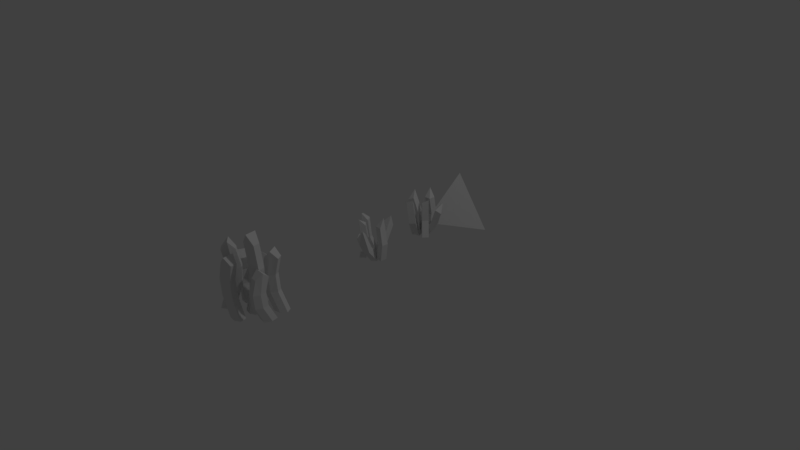 # Source: Env.blend  (saved by Blender 2.77.0; exported with 4.5.12 LTS)
import bpy
from mathutils import Matrix  # noqa: F401  (used for matrix-valued properties, if any)

bpy.ops.wm.read_factory_settings(use_empty=True)
scene = bpy.context.scene
scene.name = 'Scene'

# ---- collections
col_collection_1 = bpy.data.collections.new('Collection 1'); scene.collection.children.link(col_collection_1)

# ---- world
world_world = bpy.data.worlds.new('World'); scene.world = world_world
world_world.color = (0.05088, 0.05088, 0.05088)
world_world.use_sun_shadow = False
world_world.sun_shadow_jitter_overblur = 0.0
world_world.cycles.sampling_method = 'MANUAL'

# ---- cameras
cam_camera = bpy.data.cameras.new('Camera')
cam_camera.clip_end = 100.0
cam_camera.lens = 35.0
cam_camera.sensor_width = 32.0
cam_camera.sensor_height = 18.0
cam_camera.ortho_scale = 7.314
cam_camera.dof.focus_distance = 0.0
cam_camera.dof.aperture_fstop = 128.0

# ---- lights
light_lamp = bpy.data.lights.new('Lamp', 'POINT')
light_lamp.transmission_factor = 0.0
light_lamp.cutoff_distance = 30.0
light_lamp.energy = 100.0
light_lamp.shadow_buffer_clip_start = 1.001
light_lamp.shadow_soft_size = 0.1
light_lamp.shadow_maximum_resolution = 0.006
light_lamp.use_absolute_resolution = True

# ---- meshes
me_cube_009 = bpy.data.meshes.new('Cube.009')
me_cube_009.from_pydata([(-3.027, 1.405, -1.195), (-6.252, 1.405, 0.7051), (-1.151, 1.721, -1.076), (-5.39, 1.594, 1.358), (-2.726, -0.5699, -1.176), (-6.039, -0.577, 0.7804), (-0.8499, -0.2536, -1.057), (-4.162, -0.2027, 0.976), (-3.873, 1.534, -0.1964), (-1.998, 1.851, -0.0766), (-1.697, -0.1243, -0.05756), (-3.572, -0.4407, -0.1774), (2.576, -3.203, -0.9262), (2.576, -3.203, 1.074), (1.06, -1.898, -0.9262), (1.06, -1.898, 1.076), (3.881, -1.687, -0.9262), (3.748, -1.676, 1.422), (2.365, -0.382, -0.9262), (2.365, -0.382, 1.076), (1.956, -2.669, 0.07385), (0.4405, -1.365, 0.07493), (1.745, 0.1512, 0.07493), (3.261, -1.153, 0.07385), (-1.174, 1.142, -0.8976), (4.062, 1.707, 0.8244), (0.3429, 2.037, -1.081), (5.561, 2.354, 1.111), (-0.3511, -0.6432, -0.9691), (4.885, -0.07816, 0.7529), (1.166, 0.2523, -1.152), (6.407, 0.8179, 0.5718), (2.064, 1.79, -0.1114), (3.584, 2.686, -0.2935), (4.406, 0.9011, -0.365), (2.887, 0.005348, -0.1829), (-1.597, -0.1934, -0.908), (-0.7227, -3.329, 0.9906), (-0.4168, -1.698, -1.021), (0.2936, -4.864, 1.367), (-3.203, -1.363, -0.9525), (-2.328, -4.499, 1.014), (-2.022, -2.868, -1.066), (-1.147, -6.007, 1.226), (-0.6775, -2.376, -0.004928), (0.5035, -3.883, -0.1169), (-1.102, -5.053, -0.1614), (-2.283, -3.546, -0.04943), (-1.492, 1.976, -0.9262), (-1.492, 1.976, 1.074), (-1.492, 3.976, -0.9262), (-1.02, 3.722, 1.611), (0.5079, 1.976, -0.9262), (0.5079, 1.976, 1.074), (0.5079, 3.976, -0.9262), (0.5079, 3.976, 1.076), (-1.492, 2.794, 0.07385), (-1.492, 4.794, 0.07493), (0.5079, 4.794, 0.07493), (0.5079, 2.794, 0.07385)], [], [(8, 9, 2, 0), (9, 10, 6, 2), (10, 11, 4, 6), (11, 8, 0, 4), (0, 2, 6, 4), (5, 7, 3, 1), (5, 1, 8, 11), (7, 5, 11, 10), (3, 7, 10, 9), (1, 3, 9, 8), (20, 21, 14, 12), (21, 22, 18, 14), (22, 23, 16, 18), (23, 20, 12, 16), (12, 14, 18, 16), (17, 19, 15, 13), (17, 13, 20, 23), (19, 17, 23, 22), (15, 19, 22, 21), (13, 15, 21, 20), (32, 33, 26, 24), (33, 34, 30, 26), (34, 35, 28, 30), (35, 32, 24, 28), (24, 26, 30, 28), (29, 31, 27, 25), (29, 25, 32, 35), (31, 29, 35, 34), (27, 31, 34, 33), (25, 27, 33, 32), (44, 45, 38, 36), (45, 46, 42, 38), (46, 47, 40, 42), (47, 44, 36, 40), (36, 38, 42, 40), (41, 43, 39, 37), (41, 37, 44, 47), (43, 41, 47, 46), (39, 43, 46, 45), (37, 39, 45, 44), (56, 57, 50, 48), (57, 58, 54, 50), (58, 59, 52, 54), (59, 56, 48, 52), (48, 50, 54, 52), (53, 55, 51, 49), (53, 49, 56, 59), (55, 53, 59, 58), (51, 55, 58, 57), (49, 51, 57, 56)])
_ca = me_cube_009.color_attributes.new('Col', 'BYTE_COLOR', 'CORNER')
_ca.data.foreach_set('color', [0.1878, 0.5089, 0.162, 1.0, 0.1878, 0.5089, 0.162, 1.0, 0.1878, 0.5089, 0.162, 1.0, 0.1878, 0.5089, 0.162, 1.0, 0.1878, 0.5089, 0.162, 1.0, 0.1878, 0.5089, 0.162, 1.0, 0.1878, 0.5089, 0.162, 1.0, 0.1878, 0.5089, 0.162, 1.0, 0.1878, 0.5089, 0.162, 1.0, 0.1878, 0.5089, 0.162, 1.0, 0.1878, 0.5089, 0.162, 1.0, 0.1878, 0.5089, 0.162, 1.0, 0.1878, 0.5089, 0.162, 1.0, 0.1878, 0.5089, 0.162, 1.0, 0.1878, 0.5089, 0.162, 1.0, 0.1878, 0.5089, 0.162, 1.0, 0.1878, 0.5089, 0.162, 1.0, 0.1878, 0.5089, 0.162, 1.0, 0.1878, 0.5089, 0.162, 1.0, 0.1878, 0.5089, 0.162, 1.0, 0.1878, 0.5089, 0.162, 1.0, 0.1878, 0.5089, 0.162, 1.0, 0.1878, 0.5089, 0.162, 1.0, 0.1878, 0.5089, 0.162, 1.0, 0.1878, 0.5089, 0.162, 1.0, 0.1878, 0.5089, 0.162, 1.0, 0.1878, 0.5089, 0.162, 1.0, 0.1878, 0.5089, 0.162, 1.0, 0.1878, 0.5089, 0.162, 1.0, 0.1878, 0.5089, 0.162, 1.0, 0.1878, 0.5089, 0.162, 1.0, 0.1878, 0.5089, 0.162, 1.0, 0.1878, 0.5089, 0.162, 1.0, 0.1878, 0.5089, 0.162, 1.0, 0.1878, 0.5089, 0.162, 1.0, 0.1878, 0.5089, 0.162, 1.0, 0.1878, 0.5089, 0.162, 1.0, 0.1878, 0.5089, 0.162, 1.0, 0.1878, 0.5089, 0.162, 1.0, 0.1878, 0.5089, 0.162, 1.0, 0.1878, 0.5089, 0.162, 1.0, 0.1878, 0.5089, 0.162, 1.0, 0.1878, 0.5089, 0.162, 1.0, 0.1878, 0.5089, 0.162, 1.0, 0.1878, 0.5089, 0.162, 1.0, 0.1878, 0.5089, 0.162, 1.0, 0.1878, 0.5089, 0.162, 1.0, 0.1878, 0.5089, 0.162, 1.0, 0.1878, 0.5089, 0.162, 1.0, 0.1878, 0.5089, 0.162, 1.0, 0.1878, 0.5089, 0.162, 1.0, 0.1878, 0.5089, 0.162, 1.0, 0.1878, 0.5089, 0.162, 1.0, 0.1878, 0.5089, 0.162, 1.0, 0.1878, 0.5089, 0.162, 1.0, 0.1878, 0.5089, 0.162, 1.0, 0.1878, 0.5089, 0.162, 1.0, 0.1878, 0.5089, 0.162, 1.0, 0.1878, 0.5089, 0.162, 1.0, 0.1878, 0.5089, 0.162, 1.0, 0.1878, 0.5089, 0.162, 1.0, 0.1878, 0.5089, 0.162, 1.0, 0.1878, 0.5089, 0.162, 1.0, 0.1878, 0.5089, 0.162, 1.0, 0.1878, 0.5089, 0.162, 1.0, 0.1878, 0.5089, 0.162, 1.0, 0.1878, 0.5089, 0.162, 1.0, 0.1878, 0.5089, 0.162, 1.0, 0.1878, 0.5089, 0.162, 1.0, 0.1878, 0.5089, 0.162, 1.0, 0.1878, 0.5089, 0.162, 1.0, 0.1878, 0.5089, 0.162, 1.0, 0.1878, 0.5089, 0.162, 1.0, 0.1878, 0.5089, 0.162, 1.0, 0.1878, 0.5089, 0.162, 1.0, 0.1878, 0.5089, 0.162, 1.0, 0.1878, 0.5089, 0.162, 1.0, 0.1878, 0.5089, 0.162, 1.0, 0.1878, 0.5089, 0.162, 1.0, 0.1878, 0.5089, 0.162, 1.0, 0.1878, 0.5089, 0.162, 1.0, 0.1878, 0.5089, 0.162, 1.0, 0.1878, 0.5089, 0.162, 1.0, 0.1878, 0.5089, 0.162, 1.0, 0.1878, 0.5089, 0.162, 1.0, 0.1878, 0.5089, 0.162, 1.0, 0.1878, 0.5089, 0.162, 1.0, 0.1878, 0.5089, 0.162, 1.0, 0.1878, 0.5089, 0.162, 1.0, 0.1878, 0.5089, 0.162, 1.0, 0.1878, 0.5089, 0.162, 1.0, 0.1878, 0.5089, 0.162, 1.0, 0.1878, 0.5089, 0.162, 1.0, 0.1878, 0.5089, 0.162, 1.0, 0.1878, 0.5089, 0.162, 1.0, 0.1878, 0.5089, 0.162, 1.0, 0.1878, 0.5089, 0.162, 1.0, 0.1878, 0.5089, 0.162, 1.0, 0.1878, 0.5089, 0.162, 1.0, 0.1878, 0.5089, 0.162, 1.0, 0.1878, 0.5089, 0.162, 1.0, 0.1878, 0.5089, 0.162, 1.0, 0.1878, 0.5089, 0.162, 1.0, 0.1878, 0.5089, 0.162, 1.0, 0.1878, 0.5089, 0.162, 1.0, 0.1878, 0.5089, 0.162, 1.0, 0.1878, 0.5089, 0.162, 1.0, 0.1878, 0.5089, 0.162, 1.0, 0.1878, 0.5089, 0.162, 1.0, 0.1878, 0.5089, 0.162, 1.0, 0.1878, 0.5089, 0.162, 1.0, 0.1878, 0.5089, 0.162, 1.0, 0.1878, 0.5089, 0.162, 1.0, 0.1878, 0.5089, 0.162, 1.0, 0.1878, 0.5089, 0.162, 1.0, 0.1878, 0.5089, 0.162, 1.0, 0.1878, 0.5089, 0.162, 1.0, 0.1878, 0.5089, 0.162, 1.0, 0.1878, 0.5089, 0.162, 1.0, 0.1878, 0.5089, 0.162, 1.0, 0.1878, 0.5089, 0.162, 1.0, 0.1878, 0.5089, 0.162, 1.0, 0.1878, 0.5089, 0.162, 1.0, 0.1878, 0.5089, 0.162, 1.0, 0.1878, 0.5089, 0.162, 1.0, 0.1878, 0.5089, 0.162, 1.0, 0.1878, 0.5089, 0.162, 1.0, 0.1878, 0.5089, 0.162, 1.0, 0.1878, 0.5089, 0.162, 1.0, 0.1878, 0.5089, 0.162, 1.0, 0.1878, 0.5089, 0.162, 1.0, 0.1878, 0.5089, 0.162, 1.0, 0.1878, 0.5089, 0.162, 1.0, 0.1878, 0.5089, 0.162, 1.0, 0.1878, 0.5089, 0.162, 1.0, 0.1878, 0.5089, 0.162, 1.0, 0.1878, 0.5089, 0.162, 1.0, 0.1878, 0.5089, 0.162, 1.0, 0.1878, 0.5089, 0.162, 1.0, 0.1878, 0.5089, 0.162, 1.0, 0.1878, 0.5089, 0.162, 1.0, 0.1878, 0.5089, 0.162, 1.0, 0.1878, 0.5089, 0.162, 1.0, 0.1878, 0.5089, 0.162, 1.0, 0.1878, 0.5089, 0.162, 1.0, 0.1878, 0.5089, 0.162, 1.0, 0.1878, 0.5089, 0.162, 1.0, 0.1878, 0.5089, 0.162, 1.0, 0.1878, 0.5089, 0.162, 1.0, 0.1878, 0.5089, 0.162, 1.0, 0.1878, 0.5089, 0.162, 1.0, 0.1878, 0.5089, 0.162, 1.0, 0.1878, 0.5089, 0.162, 1.0, 0.1878, 0.5089, 0.162, 1.0, 0.1878, 0.5089, 0.162, 1.0, 0.1878, 0.5089, 0.162, 1.0, 0.1878, 0.5089, 0.162, 1.0, 0.1878, 0.5089, 0.162, 1.0, 0.1878, 0.5089, 0.162, 1.0, 0.1878, 0.5089, 0.162, 1.0, 0.1878, 0.5089, 0.162, 1.0, 0.1878, 0.5089, 0.162, 1.0, 0.1878, 0.5089, 0.162, 1.0, 0.1878, 0.5089, 0.162, 1.0, 0.1878, 0.5089, 0.162, 1.0, 0.1878, 0.5089, 0.162, 1.0, 0.1878, 0.5089, 0.162, 1.0, 0.1878, 0.5089, 0.162, 1.0, 0.1878, 0.5089, 0.162, 1.0, 0.1878, 0.5089, 0.162, 1.0, 0.1878, 0.5089, 0.162, 1.0, 0.1878, 0.5089, 0.162, 1.0, 0.1878, 0.5089, 0.162, 1.0, 0.1878, 0.5089, 0.162, 1.0, 0.1878, 0.5089, 0.162, 1.0, 0.1878, 0.5089, 0.162, 1.0, 0.1878, 0.5089, 0.162, 1.0, 0.1878, 0.5089, 0.162, 1.0, 0.1878, 0.5089, 0.162, 1.0, 0.1878, 0.5089, 0.162, 1.0, 0.1878, 0.5089, 0.162, 1.0, 0.1878, 0.5089, 0.162, 1.0, 0.1878, 0.5089, 0.162, 1.0, 0.1878, 0.5089, 0.162, 1.0, 0.1878, 0.5089, 0.162, 1.0, 0.1878, 0.5089, 0.162, 1.0, 0.1878, 0.5089, 0.162, 1.0, 0.1878, 0.5089, 0.162, 1.0, 0.1878, 0.5089, 0.162, 1.0, 0.1878, 0.5089, 0.162, 1.0, 0.1878, 0.5089, 0.162, 1.0, 0.1878, 0.5089, 0.162, 1.0, 0.1878, 0.5089, 0.162, 1.0, 0.1878, 0.5089, 0.162, 1.0, 0.1878, 0.5089, 0.162, 1.0, 0.1878, 0.5089, 0.162, 1.0, 0.1878, 0.5089, 0.162, 1.0, 0.1878, 0.5089, 0.162, 1.0, 0.1878, 0.5089, 0.162, 1.0, 0.1878, 0.5089, 0.162, 1.0])
me_cube_009.use_remesh_preserve_volume = False
me_cube_009.use_remesh_preserve_attributes = False
me_cube_009.use_mirror_vertex_groups = False
me_cube_009.update()
me_cube_002 = bpy.data.meshes.new('Cube.002')
me_cube_002.from_pydata([(-2.535, -1.571, -1.269), (-5.76, -1.572, 0.6312), (-0.6584, -1.255, -1.15), (-4.898, -1.382, 1.285), (-2.234, -3.546, -1.25), (-5.547, -3.553, 0.7066), (-0.3578, -3.23, -1.131), (-3.669, -3.179, 0.9022), (-3.381, -1.442, -0.2703), (-1.506, -1.126, -0.1504), (-1.205, -3.101, -0.1314), (-3.08, -3.417, -0.2512), (3.068, -6.179, -1.0), (3.068, -6.179, 1.0), (1.552, -4.874, -1.0), (1.552, -4.874, 1.002), (4.373, -4.663, -1.0), (4.24, -4.652, 1.348), (2.857, -3.358, -1.0), (2.857, -3.358, 1.002), (2.449, -5.646, 0.0), (0.9326, -4.341, 0.001084), (2.237, -2.825, 0.001084), (3.753, -4.13, 0.0), (-0.6816, -1.834, -0.9715), (4.554, -1.269, 0.7505), (0.8351, -0.939, -1.154), (6.053, -0.6224, 1.037), (0.1411, -3.619, -1.043), (5.377, -3.054, 0.6791), (1.658, -2.724, -1.226), (6.9, -2.158, 0.4979), (2.556, -1.186, -0.1853), (4.076, -0.2902, -0.3673), (4.899, -2.075, -0.4388), (3.379, -2.971, -0.2567), (-1.105, -3.17, -0.9819), (-0.2305, -6.306, 0.9167), (0.07535, -4.674, -1.095), (0.7857, -7.84, 1.293), (-2.711, -4.34, -1.026), (-1.836, -7.476, 0.9403), (-1.53, -5.844, -1.139), (-0.6546, -8.984, 1.152), (-0.1853, -5.353, -0.07877), (0.9957, -6.859, -0.1907), (-0.6099, -8.029, -0.2352), (-1.791, -6.523, -0.1233), (-1.0, -1.0, -1.0), (-1.0, -1.0, 1.0), (-1.0, 1.0, -1.0), (-0.5283, 0.7458, 1.537), (1.0, -1.0, -1.0), (1.0, -1.0, 1.0), (1.0, 1.0, -1.0), (1.0, 1.0, 1.002), (-1.0, -0.1825, 0.0), (-1.0, 1.817, 0.001084), (1.0, 1.817, 0.001084), (1.0, -0.1825, 0.0)], [], [(8, 9, 2, 0), (9, 10, 6, 2), (10, 11, 4, 6), (11, 8, 0, 4), (0, 2, 6, 4), (5, 7, 3, 1), (5, 1, 8, 11), (7, 5, 11, 10), (3, 7, 10, 9), (1, 3, 9, 8), (20, 21, 14, 12), (21, 22, 18, 14), (22, 23, 16, 18), (23, 20, 12, 16), (12, 14, 18, 16), (17, 19, 15, 13), (17, 13, 20, 23), (19, 17, 23, 22), (15, 19, 22, 21), (13, 15, 21, 20), (32, 33, 26, 24), (33, 34, 30, 26), (34, 35, 28, 30), (35, 32, 24, 28), (24, 26, 30, 28), (29, 31, 27, 25), (29, 25, 32, 35), (31, 29, 35, 34), (27, 31, 34, 33), (25, 27, 33, 32), (44, 45, 38, 36), (45, 46, 42, 38), (46, 47, 40, 42), (47, 44, 36, 40), (36, 38, 42, 40), (41, 43, 39, 37), (41, 37, 44, 47), (43, 41, 47, 46), (39, 43, 46, 45), (37, 39, 45, 44), (56, 57, 50, 48), (57, 58, 54, 50), (58, 59, 52, 54), (59, 56, 48, 52), (48, 50, 54, 52), (53, 55, 51, 49), (53, 49, 56, 59), (55, 53, 59, 58), (51, 55, 58, 57), (49, 51, 57, 56)])
_ca = me_cube_002.color_attributes.new('Col', 'BYTE_COLOR', 'CORNER')
_ca.data.foreach_set('color', [0.1878, 0.5089, 0.162, 1.0, 0.1878, 0.5089, 0.162, 1.0, 0.1878, 0.5089, 0.162, 1.0, 0.1878, 0.5089, 0.162, 1.0, 0.1878, 0.5089, 0.162, 1.0, 0.1878, 0.5089, 0.162, 1.0, 0.1878, 0.5089, 0.162, 1.0, 0.1878, 0.5089, 0.162, 1.0, 0.1878, 0.5089, 0.162, 1.0, 0.1878, 0.5089, 0.162, 1.0, 0.1878, 0.5089, 0.162, 1.0, 0.1878, 0.5089, 0.162, 1.0, 0.1878, 0.5089, 0.162, 1.0, 0.1878, 0.5089, 0.162, 1.0, 0.1878, 0.5089, 0.162, 1.0, 0.1878, 0.5089, 0.162, 1.0, 0.1878, 0.5089, 0.162, 1.0, 0.1878, 0.5089, 0.162, 1.0, 0.1878, 0.5089, 0.162, 1.0, 0.1878, 0.5089, 0.162, 1.0, 0.1878, 0.5089, 0.162, 1.0, 0.1878, 0.5089, 0.162, 1.0, 0.1878, 0.5089, 0.162, 1.0, 0.1878, 0.5089, 0.162, 1.0, 0.1878, 0.5089, 0.162, 1.0, 0.1878, 0.5089, 0.162, 1.0, 0.1878, 0.5089, 0.162, 1.0, 0.1878, 0.5089, 0.162, 1.0, 0.1878, 0.5089, 0.162, 1.0, 0.1878, 0.5089, 0.162, 1.0, 0.1878, 0.5089, 0.162, 1.0, 0.1878, 0.5089, 0.162, 1.0, 0.1878, 0.5089, 0.162, 1.0, 0.1878, 0.5089, 0.162, 1.0, 0.1878, 0.5089, 0.162, 1.0, 0.1878, 0.5089, 0.162, 1.0, 0.1878, 0.5089, 0.162, 1.0, 0.1878, 0.5089, 0.162, 1.0, 0.1878, 0.5089, 0.162, 1.0, 0.1878, 0.5089, 0.162, 1.0, 0.1878, 0.5089, 0.162, 1.0, 0.1878, 0.5089, 0.162, 1.0, 0.1878, 0.5089, 0.162, 1.0, 0.1878, 0.5089, 0.162, 1.0, 0.1878, 0.5089, 0.162, 1.0, 0.1878, 0.5089, 0.162, 1.0, 0.1878, 0.5089, 0.162, 1.0, 0.1878, 0.5089, 0.162, 1.0, 0.1878, 0.5089, 0.162, 1.0, 0.1878, 0.5089, 0.162, 1.0, 0.1878, 0.5089, 0.162, 1.0, 0.1878, 0.5089, 0.162, 1.0, 0.1878, 0.5089, 0.162, 1.0, 0.1878, 0.5089, 0.162, 1.0, 0.1878, 0.5089, 0.162, 1.0, 0.1878, 0.5089, 0.162, 1.0, 0.1878, 0.5089, 0.162, 1.0, 0.1878, 0.5089, 0.162, 1.0, 0.1878, 0.5089, 0.162, 1.0, 0.1878, 0.5089, 0.162, 1.0, 0.1878, 0.5089, 0.162, 1.0, 0.1878, 0.5089, 0.162, 1.0, 0.1878, 0.5089, 0.162, 1.0, 0.1878, 0.5089, 0.162, 1.0, 0.1878, 0.5089, 0.162, 1.0, 0.1878, 0.5089, 0.162, 1.0, 0.1878, 0.5089, 0.162, 1.0, 0.1878, 0.5089, 0.162, 1.0, 0.1878, 0.5089, 0.162, 1.0, 0.1878, 0.5089, 0.162, 1.0, 0.1878, 0.5089, 0.162, 1.0, 0.1878, 0.5089, 0.162, 1.0, 0.1878, 0.5089, 0.162, 1.0, 0.1878, 0.5089, 0.162, 1.0, 0.1878, 0.5089, 0.162, 1.0, 0.1878, 0.5089, 0.162, 1.0, 0.1878, 0.5089, 0.162, 1.0, 0.1878, 0.5089, 0.162, 1.0, 0.1878, 0.5089, 0.162, 1.0, 0.1878, 0.5089, 0.162, 1.0, 0.1878, 0.5089, 0.162, 1.0, 0.1878, 0.5089, 0.162, 1.0, 0.1878, 0.5089, 0.162, 1.0, 0.1878, 0.5089, 0.162, 1.0, 0.1878, 0.5089, 0.162, 1.0, 0.1878, 0.5089, 0.162, 1.0, 0.1878, 0.5089, 0.162, 1.0, 0.1878, 0.5089, 0.162, 1.0, 0.1878, 0.5089, 0.162, 1.0, 0.1878, 0.5089, 0.162, 1.0, 0.1878, 0.5089, 0.162, 1.0, 0.1878, 0.5089, 0.162, 1.0, 0.1878, 0.5089, 0.162, 1.0, 0.1878, 0.5089, 0.162, 1.0, 0.1878, 0.5089, 0.162, 1.0, 0.1878, 0.5089, 0.162, 1.0, 0.1878, 0.5089, 0.162, 1.0, 0.1878, 0.5089, 0.162, 1.0, 0.1878, 0.5089, 0.162, 1.0, 0.1878, 0.5089, 0.162, 1.0, 0.1878, 0.5089, 0.162, 1.0, 0.1878, 0.5089, 0.162, 1.0, 0.1878, 0.5089, 0.162, 1.0, 0.1878, 0.5089, 0.162, 1.0, 0.1878, 0.5089, 0.162, 1.0, 0.1878, 0.5089, 0.162, 1.0, 0.1878, 0.5089, 0.162, 1.0, 0.1878, 0.5089, 0.162, 1.0, 0.1878, 0.5089, 0.162, 1.0, 0.1878, 0.5089, 0.162, 1.0, 0.1878, 0.5089, 0.162, 1.0, 0.1878, 0.5089, 0.162, 1.0, 0.1878, 0.5089, 0.162, 1.0, 0.1878, 0.5089, 0.162, 1.0, 0.1878, 0.5089, 0.162, 1.0, 0.1878, 0.5089, 0.162, 1.0, 0.1878, 0.5089, 0.162, 1.0, 0.1878, 0.5089, 0.162, 1.0, 0.1878, 0.5089, 0.162, 1.0, 0.1878, 0.5089, 0.162, 1.0, 0.1878, 0.5089, 0.162, 1.0, 0.1878, 0.5089, 0.162, 1.0, 0.1878, 0.5089, 0.162, 1.0, 0.1878, 0.5089, 0.162, 1.0, 0.1878, 0.5089, 0.162, 1.0, 0.1878, 0.5089, 0.162, 1.0, 0.1878, 0.5089, 0.162, 1.0, 0.1878, 0.5089, 0.162, 1.0, 0.1878, 0.5089, 0.162, 1.0, 0.1878, 0.5089, 0.162, 1.0, 0.1878, 0.5089, 0.162, 1.0, 0.1878, 0.5089, 0.162, 1.0, 0.1878, 0.5089, 0.162, 1.0, 0.1878, 0.5089, 0.162, 1.0, 0.1878, 0.5089, 0.162, 1.0, 0.1878, 0.5089, 0.162, 1.0, 0.1878, 0.5089, 0.162, 1.0, 0.1878, 0.5089, 0.162, 1.0, 0.1878, 0.5089, 0.162, 1.0, 0.1878, 0.5089, 0.162, 1.0, 0.1878, 0.5089, 0.162, 1.0, 0.1878, 0.5089, 0.162, 1.0, 0.1878, 0.5089, 0.162, 1.0, 0.1878, 0.5089, 0.162, 1.0, 0.1878, 0.5089, 0.162, 1.0, 0.1878, 0.5089, 0.162, 1.0, 0.1878, 0.5089, 0.162, 1.0, 0.1878, 0.5089, 0.162, 1.0, 0.1878, 0.5089, 0.162, 1.0, 0.1878, 0.5089, 0.162, 1.0, 0.1878, 0.5089, 0.162, 1.0, 0.1878, 0.5089, 0.162, 1.0, 0.1878, 0.5089, 0.162, 1.0, 0.1878, 0.5089, 0.162, 1.0, 0.1878, 0.5089, 0.162, 1.0, 0.1878, 0.5089, 0.162, 1.0, 0.1878, 0.5089, 0.162, 1.0, 0.1878, 0.5089, 0.162, 1.0, 0.1878, 0.5089, 0.162, 1.0, 0.1878, 0.5089, 0.162, 1.0, 0.1878, 0.5089, 0.162, 1.0, 0.1878, 0.5089, 0.162, 1.0, 0.1878, 0.5089, 0.162, 1.0, 0.1878, 0.5089, 0.162, 1.0, 0.1878, 0.5089, 0.162, 1.0, 0.1878, 0.5089, 0.162, 1.0, 0.1878, 0.5089, 0.162, 1.0, 0.1878, 0.5089, 0.162, 1.0, 0.1878, 0.5089, 0.162, 1.0, 0.1878, 0.5089, 0.162, 1.0, 0.1878, 0.5089, 0.162, 1.0, 0.1878, 0.5089, 0.162, 1.0, 0.1878, 0.5089, 0.162, 1.0, 0.1878, 0.5089, 0.162, 1.0, 0.1878, 0.5089, 0.162, 1.0, 0.1878, 0.5089, 0.162, 1.0, 0.1878, 0.5089, 0.162, 1.0, 0.1878, 0.5089, 0.162, 1.0, 0.1878, 0.5089, 0.162, 1.0, 0.1878, 0.5089, 0.162, 1.0, 0.1878, 0.5089, 0.162, 1.0, 0.1878, 0.5089, 0.162, 1.0, 0.1878, 0.5089, 0.162, 1.0, 0.1878, 0.5089, 0.162, 1.0, 0.1878, 0.5089, 0.162, 1.0, 0.1878, 0.5089, 0.162, 1.0, 0.1878, 0.5089, 0.162, 1.0, 0.1878, 0.5089, 0.162, 1.0, 0.1878, 0.5089, 0.162, 1.0, 0.1878, 0.5089, 0.162, 1.0, 0.1878, 0.5089, 0.162, 1.0, 0.1878, 0.5089, 0.162, 1.0, 0.1878, 0.5089, 0.162, 1.0, 0.1878, 0.5089, 0.162, 1.0, 0.1878, 0.5089, 0.162, 1.0, 0.1878, 0.5089, 0.162, 1.0, 0.1878, 0.5089, 0.162, 1.0, 0.1878, 0.5089, 0.162, 1.0, 0.1878, 0.5089, 0.162, 1.0, 0.1878, 0.5089, 0.162, 1.0])
me_cube_002.use_remesh_preserve_volume = False
me_cube_002.use_remesh_preserve_attributes = False
me_cube_002.use_mirror_vertex_groups = False
me_cube_002.update()
me_solid = bpy.data.meshes.new('Solid')
me_solid.from_pydata([(0.0, 0.0, 1.0), (0.9428, 0.0, -0.3333), (-0.4714, 0.8165, -0.3333), (-0.4714, -0.8165, -0.3333)], [], [(0, 1, 2), (0, 2, 3), (0, 3, 1), (1, 3, 2)])
_ca = me_solid.color_attributes.new('Col', 'BYTE_COLOR', 'CORNER')
_ca.data.foreach_set('color', [0.4508, 0.2051, 0.4072, 1.0, 0.4508, 0.2051, 0.4072, 1.0, 0.4508, 0.2051, 0.4072, 1.0, 0.4508, 0.2051, 0.4072, 1.0, 0.4508, 0.2051, 0.4072, 1.0, 0.4508, 0.2051, 0.4072, 1.0, 0.4508, 0.2051, 0.4072, 1.0, 0.4508, 0.2051, 0.4072, 1.0, 0.4508, 0.2051, 0.4072, 1.0, 0.4508, 0.2051, 0.4072, 1.0, 0.4508, 0.2051, 0.4072, 1.0, 0.4508, 0.2051, 0.4072, 1.0])
me_solid.use_remesh_preserve_volume = False
me_solid.use_remesh_preserve_attributes = False
me_solid.use_mirror_vertex_groups = False
me_solid.update()
me_cone_001 = bpy.data.meshes.new('Cone.001')
me_cone_001.from_pydata([(-0.1204, 0.2497, -0.4491), (0.2122, -0.1377, -0.4449), (-1.182, -1.185, 0.9738), (-0.2878, -0.2323, -0.4555), (-0.1722, 0.3697, -0.4379), (0.1416, -0.02689, -0.4545), (1.025, -1.057, 1.113), (-0.3641, -0.09966, -0.4522), (-0.283, 0.3618, -0.4683), (0.0256, -0.04431, -0.4612), (-1.034, -0.00433, 0.5694), (-0.4804, -0.1096, -0.4677), (-0.08892, 0.3937, -0.4432), (0.07296, -0.08718, -0.457), (1.109, 0.6146, 1.143), (-0.4134, 0.004506, -0.4281), (-0.09455, 0.5181, -0.4535), (0.161, 0.07559, -0.4535), (-0.5725, 1.304, 0.8678), (-0.3501, 0.07559, -0.4535), (-0.09455, 0.4977, -0.4535), (0.161, 0.05512, -0.4535), (-0.07387, 0.218, 1.152), (-0.3501, 0.05512, -0.4535)], [], [(0, 2, 1), (1, 2, 3), (3, 2, 0), (0, 1, 3), (4, 6, 5), (5, 6, 7), (7, 6, 4), (4, 5, 7), (8, 10, 9), (9, 10, 11), (11, 10, 8), (8, 9, 11), (12, 14, 13), (13, 14, 15), (15, 14, 12), (12, 13, 15), (16, 18, 17), (17, 18, 19), (19, 18, 16), (16, 17, 19), (20, 22, 21), (21, 22, 23), (23, 22, 20), (20, 21, 23)])
_ca = me_cone_001.color_attributes.new('Col', 'BYTE_COLOR', 'CORNER')
_ca.data.foreach_set('color', [0.0865, 0.3813, 0.0331, 1.0, 0.5906, 1.0, 0.4072, 1.0, 0.0865, 0.3813, 0.0331, 1.0, 0.0865, 0.3813, 0.0331, 1.0, 0.5906, 1.0, 0.4072, 1.0, 0.0865, 0.3813, 0.0331, 1.0, 0.0865, 0.3813, 0.0331, 1.0, 0.5906, 1.0, 0.4072, 1.0, 0.0865, 0.3813, 0.0331, 1.0, 0.0865, 0.3813, 0.0331, 1.0, 0.0865, 0.3813, 0.0331, 1.0, 0.0865, 0.3813, 0.0331, 1.0, 0.0865, 0.3813, 0.0331, 1.0, 0.5906, 1.0, 0.4072, 1.0, 0.0865, 0.3813, 0.0331, 1.0, 0.0865, 0.3813, 0.0331, 1.0, 0.5906, 1.0, 0.4072, 1.0, 0.0865, 0.3813, 0.0331, 1.0, 0.0865, 0.3813, 0.0331, 1.0, 0.5906, 1.0, 0.4072, 1.0, 0.0865, 0.3813, 0.0331, 1.0, 0.0865, 0.3813, 0.0331, 1.0, 0.0865, 0.3813, 0.0331, 1.0, 0.0865, 0.3813, 0.0331, 1.0, 0.0865, 0.3813, 0.0331, 1.0, 0.5906, 1.0, 0.4072, 1.0, 0.0865, 0.3813, 0.0331, 1.0, 0.0865, 0.3813, 0.0331, 1.0, 0.5906, 1.0, 0.4072, 1.0, 0.0865, 0.3813, 0.0331, 1.0, 0.0865, 0.3813, 0.0331, 1.0, 0.5776, 0.9911, 0.3968, 1.0, 0.0865, 0.3813, 0.0331, 1.0, 0.0865, 0.3813, 0.0331, 1.0, 0.0865, 0.3813, 0.0331, 1.0, 0.0865, 0.3813, 0.0331, 1.0, 0.0865, 0.3813, 0.0331, 1.0, 0.5906, 1.0, 0.4072, 1.0, 0.0865, 0.3813, 0.0331, 1.0, 0.0865, 0.3813, 0.0331, 1.0, 0.5906, 1.0, 0.4072, 1.0, 0.0865, 0.3813, 0.0331, 1.0, 0.0865, 0.3813, 0.0331, 1.0, 0.5906, 1.0, 0.4072, 1.0, 0.0865, 0.3813, 0.0331, 1.0, 0.0865, 0.3813, 0.0331, 1.0, 0.0865, 0.3813, 0.0331, 1.0, 0.0865, 0.3813, 0.0331, 1.0, 0.0865, 0.3813, 0.0331, 1.0, 0.5906, 1.0, 0.4072, 1.0, 0.0865, 0.3813, 0.0331, 1.0, 0.0865, 0.3813, 0.0331, 1.0, 0.5906, 1.0, 0.4072, 1.0, 0.0865, 0.3813, 0.0331, 1.0, 0.0865, 0.3813, 0.0331, 1.0, 0.5906, 1.0, 0.4072, 1.0, 0.0865, 0.3813, 0.0331, 1.0, 0.0865, 0.3813, 0.0331, 1.0, 0.0865, 0.3813, 0.0331, 1.0, 0.0865, 0.3813, 0.0331, 1.0, 0.0865, 0.3813, 0.0331, 1.0, 0.5906, 1.0, 0.4072, 1.0, 0.0865, 0.3813, 0.0331, 1.0, 0.0865, 0.3813, 0.0331, 1.0, 0.5906, 1.0, 0.4072, 1.0, 0.0865, 0.3813, 0.0331, 1.0, 0.0865, 0.3813, 0.0331, 1.0, 0.5906, 1.0, 0.4072, 1.0, 0.0865, 0.3813, 0.0331, 1.0, 0.0865, 0.3813, 0.0331, 1.0, 0.0865, 0.3813, 0.0331, 1.0, 0.0865, 0.3813, 0.0331, 1.0])
me_cone_001.use_remesh_preserve_volume = False
me_cone_001.use_remesh_preserve_attributes = False
me_cone_001.use_mirror_vertex_groups = False
me_cone_001.update()
me_cube_001 = bpy.data.meshes.new('Cube.001')
me_cube_001.from_pydata([(8.996, 0.6115, -1.782), (8.783, -0.5633, -0.6717), (8.634, -1.38, -1.782), (8.421, -2.555, -0.6717), (7.005, 0.7035, -1.782), (6.791, -0.4713, -0.6717), (6.643, -1.288, -1.782), (6.429, -2.463, -0.6717), (8.75, -0.7461, 0.2814), (8.388, -2.738, 0.2814), (6.396, -2.646, 0.2814), (6.758, -0.6541, 0.2814), (8.855, -0.1684, 1.218), (8.493, -2.16, 1.218), (6.501, -2.068, 1.218), (6.863, -0.07636, 1.218), (9.259, -1.589, -0.6717), (9.473, -0.4147, -1.782), (5.953, -1.437, -0.6717), (6.167, -0.262, -1.782), (9.226, -1.772, 0.2814), (5.92, -1.62, 0.2814), (9.331, -1.195, 1.623), (6.025, -1.042, 1.623), (2.342, -3.128, -2.023), (0.02664, -3.3, -0.6502), (-1.583, -3.419, -2.023), (-3.899, -3.59, -0.6502), (2.051, -2.131, -2.023), (-0.2639, -2.302, -0.6502), (-1.874, -2.422, -2.023), (-4.189, -2.593, -0.6502), (-0.3337, -3.326, 0.5285), (-4.259, -3.617, 0.5285), (-4.55, -2.62, 0.5285), (-0.6243, -2.329, 0.5285), (0.805, -3.242, 1.687), (-3.12, -3.533, 1.687), (-3.411, -2.535, 1.687), (0.5145, -2.245, 1.687), (-1.84, -3.774, -0.6502), (0.4752, -3.603, -2.023), (-2.323, -2.119, -0.6502), (-0.007147, -1.947, -2.023), (-2.201, -3.801, 0.5285), (-2.683, -2.145, 0.5285), (-1.062, -3.717, 2.188), (-1.544, -2.061, 2.188), (-7.882, -2.686, -1.888), (-6.423, -1.763, -0.3676), (-5.409, -1.122, -1.888), (-3.95, -0.1991, -0.3676), (-6.318, -3.314, -1.888), (-4.859, -2.391, -0.3676), (-3.845, -1.75, -1.888), (-2.386, -0.8275, -0.3676), (-6.196, -1.62, 0.9376), (-3.723, -0.05553, 0.9376), (-2.159, -0.6839, 0.9376), (-4.632, -2.248, 0.9376), (-6.914, -2.073, 2.22), (-4.441, -0.5092, 2.22), (-2.877, -1.138, 2.22), (-5.35, -2.702, 2.22), (-5.703, -0.7738, -0.3676), (-7.161, -1.696, -1.888), (-3.107, -1.817, -0.3676), (-4.565, -2.739, -1.888), (-5.476, -0.6302, 0.9376), (-2.88, -1.673, 0.9376), (-6.193, -1.084, 2.775), (-3.597, -2.127, 2.775), (7.394, 2.858, -2.023), (5.387, 2.252, -0.6502), (3.991, 1.83, -2.023), (1.983, 1.224, -0.6502), (6.367, 3.723, -2.023), (4.359, 3.117, -0.6502), (2.963, 2.695, -2.023), (0.9555, 2.089, -0.6502), (5.074, 2.158, 0.5285), (1.671, 1.13, 0.5285), (0.643, 1.995, 0.5285), (4.047, 3.022, 0.5285), (6.062, 2.456, 1.687), (2.658, 1.428, 1.687), (1.63, 2.293, 1.687), (5.034, 3.321, 1.687), (4.024, 1.453, -0.6502), (6.032, 2.059, -2.023), (2.318, 2.888, -0.6502), (4.326, 3.494, -2.023), (3.712, 1.358, 0.5285), (2.006, 2.794, 0.5285), (4.699, 1.656, 2.188), (2.993, 3.092, 2.188), (-0.7039, -0.1757, -1.862), (1.618, -0.0277, -0.05502), (3.232, 0.07522, -1.862), (5.554, 0.2232, -0.05502), (-0.4529, -1.176, -1.862), (1.869, -1.028, -0.05502), (3.483, -0.925, -1.862), (5.805, -0.777, -0.05502), (1.979, -0.004663, 1.496), (5.915, 0.2462, 1.496), (6.166, -0.754, 1.496), (2.23, -1.005, 1.496), (0.8374, -0.07745, 3.021), (4.774, 0.1735, 3.021), (5.024, -0.8268, 3.021), (1.088, -1.078, 3.021), (3.503, 0.4277, -0.05502), (1.181, 0.2797, -1.862), (3.92, -1.232, -0.05502), (1.598, -1.38, -1.862), (3.865, 0.4508, 1.496), (4.281, -1.209, 1.496), (2.723, 0.378, 3.681), (3.139, -1.282, 3.681), (-3.014, -0.2976, -1.788), (-5.176, 0.1536, -0.6712), (-6.68, 0.4674, -1.788), (-8.842, 0.9186, -0.6712), (-2.249, 0.6339, -1.788), (-4.411, 1.085, -0.6712), (-5.915, 1.399, -1.788), (-8.077, 1.85, -0.6712), (-5.513, 0.2239, 0.2871), (-9.179, 0.9889, 0.2871), (-8.414, 1.92, 0.2871), (-4.748, 1.155, 0.2871), (-4.45, 0.001949, 1.229), (-8.115, 0.7669, 1.229), (-7.35, 1.698, 1.229), (-3.685, 0.9335, 1.229), (-7.262, 0.2288, -0.6712), (-5.099, -0.2224, -1.788), (-5.992, 1.775, -0.6712), (-3.83, 1.324, -1.788), (-7.598, 0.2991, 0.2871), (-6.329, 1.845, 0.2871), (-6.535, 0.07713, 1.636), (-5.265, 1.623, 1.636), (-3.237, 1.026, -1.971), (-3.237, 2.206, -0.8823), (-3.237, 3.026, -1.971), (-3.237, 4.206, -0.8823), (-1.237, 1.026, -1.971), (-1.237, 2.206, -0.8823), (-1.237, 3.026, -1.971), (-1.237, 4.206, -0.8823), (-3.237, 2.389, 0.05236), (-3.237, 4.389, 0.05236), (-1.237, 4.389, 0.05236), (-1.237, 2.389, 0.05236), (-3.237, 1.809, 0.9708), (-3.237, 3.809, 0.9708), (-1.237, 3.809, 0.9708), (-1.237, 1.809, 0.9708), (-3.897, 3.206, -0.8823), (-3.897, 2.026, -1.971), (-0.5772, 3.206, -0.8823), (-0.5772, 2.026, -1.971), (-3.897, 3.389, 0.05236), (-0.5772, 3.389, 0.05236), (-3.897, 2.809, 1.368), (-0.5772, 2.809, 1.368)], [], [(16, 3, 2, 17), (3, 7, 6, 2), (18, 5, 4, 19), (5, 1, 0, 4), (144, 161, 146, 150, 163, 148), (18, 7, 10, 21), (10, 9, 13, 14), (16, 1, 8, 20), (1, 5, 11, 8), (7, 3, 9, 10), (23, 14, 13, 22), (21, 10, 14, 23), (20, 8, 12, 22), (8, 11, 15, 12), (9, 20, 22, 13), (11, 21, 23, 15), (15, 23, 22, 12), (3, 16, 20, 9), (5, 18, 21, 11), (7, 18, 19, 6), (1, 16, 17, 0), (40, 27, 26, 41), (27, 31, 30, 26), (42, 29, 28, 43), (29, 25, 24, 28), (72, 89, 74, 78, 91, 76), (42, 31, 34, 45), (34, 33, 37, 38), (40, 25, 32, 44), (25, 29, 35, 32), (31, 27, 33, 34), (47, 38, 37, 46), (45, 34, 38, 47), (44, 32, 36, 46), (32, 35, 39, 36), (33, 44, 46, 37), (35, 45, 47, 39), (39, 47, 46, 36), (27, 40, 44, 33), (29, 42, 45, 35), (31, 42, 43, 30), (25, 40, 41, 24), (64, 51, 50, 65), (51, 55, 54, 50), (66, 53, 52, 67), (53, 49, 48, 52), (0, 17, 2, 6, 19, 4), (66, 55, 58, 69), (58, 57, 61, 62), (64, 49, 56, 68), (49, 53, 59, 56), (55, 51, 57, 58), (71, 62, 61, 70), (69, 58, 62, 71), (68, 56, 60, 70), (56, 59, 63, 60), (57, 68, 70, 61), (59, 69, 71, 63), (63, 71, 70, 60), (51, 64, 68, 57), (53, 66, 69, 59), (55, 66, 67, 54), (49, 64, 65, 48), (88, 75, 74, 89), (75, 79, 78, 74), (90, 77, 76, 91), (77, 73, 72, 76), (90, 79, 82, 93), (82, 81, 85, 86), (88, 73, 80, 92), (73, 77, 83, 80), (79, 75, 81, 82), (95, 86, 85, 94), (93, 82, 86, 95), (92, 80, 84, 94), (80, 83, 87, 84), (81, 92, 94, 85), (83, 93, 95, 87), (87, 95, 94, 84), (75, 88, 92, 81), (77, 90, 93, 83), (79, 90, 91, 78), (73, 88, 89, 72), (112, 99, 98, 113), (99, 103, 102, 98), (114, 101, 100, 115), (101, 97, 96, 100), (120, 137, 122, 126, 139, 124), (114, 103, 106, 117), (106, 105, 109, 110), (112, 97, 104, 116), (97, 101, 107, 104), (103, 99, 105, 106), (119, 110, 109, 118), (117, 106, 110, 119), (116, 104, 108, 118), (104, 107, 111, 108), (105, 116, 118, 109), (107, 117, 119, 111), (111, 119, 118, 108), (99, 112, 116, 105), (101, 114, 117, 107), (103, 114, 115, 102), (97, 112, 113, 96), (136, 123, 122, 137), (123, 127, 126, 122), (138, 125, 124, 139), (125, 121, 120, 124), (48, 65, 50, 54, 67, 52), (138, 127, 130, 141), (130, 129, 133, 134), (136, 121, 128, 140), (121, 125, 131, 128), (127, 123, 129, 130), (143, 134, 133, 142), (141, 130, 134, 143), (140, 128, 132, 142), (128, 131, 135, 132), (129, 140, 142, 133), (131, 141, 143, 135), (135, 143, 142, 132), (123, 136, 140, 129), (125, 138, 141, 131), (127, 138, 139, 126), (121, 136, 137, 120), (160, 147, 146, 161), (147, 151, 150, 146), (162, 149, 148, 163), (149, 145, 144, 148), (24, 41, 26, 30, 43, 28), (162, 151, 154, 165), (154, 153, 157, 158), (160, 145, 152, 164), (145, 149, 155, 152), (151, 147, 153, 154), (167, 158, 157, 166), (165, 154, 158, 167), (164, 152, 156, 166), (152, 155, 159, 156), (153, 164, 166, 157), (155, 165, 167, 159), (159, 167, 166, 156), (147, 160, 164, 153), (149, 162, 165, 155), (151, 162, 163, 150), (145, 160, 161, 144), (96, 113, 98, 102, 115, 100)])
_ca = me_cube_001.color_attributes.new('Col', 'BYTE_COLOR', 'CORNER')
_ca.data.foreach_set('color', [0.147, 0.3916, 0.1274, 1.0, 0.147, 0.3916, 0.1274, 1.0, 0.147, 0.3916, 0.1274, 1.0, 0.147, 0.3916, 0.1274, 1.0, 0.147, 0.3916, 0.1274, 1.0, 0.147, 0.3916, 0.1274, 1.0, 0.147, 0.3916, 0.1274, 1.0, 0.147, 0.3916, 0.1274, 1.0, 0.147, 0.3916, 0.1274, 1.0, 0.147, 0.3916, 0.1274, 1.0, 0.147, 0.3916, 0.1274, 1.0, 0.147, 0.3916, 0.1274, 1.0, 0.147, 0.3916, 0.1274, 1.0, 0.147, 0.3916, 0.1274, 1.0, 0.147, 0.3916, 0.1274, 1.0, 0.147, 0.3916, 0.1274, 1.0, 0.147, 0.3916, 0.1274, 1.0, 0.147, 0.3916, 0.1274, 1.0, 0.147, 0.3916, 0.1274, 1.0, 0.147, 0.3916, 0.1274, 1.0, 0.147, 0.3916, 0.1274, 1.0, 0.147, 0.3916, 0.1274, 1.0, 0.147, 0.3916, 0.1274, 1.0, 0.147, 0.3916, 0.1274, 1.0, 0.147, 0.3916, 0.1274, 1.0, 0.147, 0.3916, 0.1274, 1.0, 0.147, 0.3916, 0.1274, 1.0, 0.147, 0.3916, 0.1274, 1.0, 0.147, 0.3916, 0.1274, 1.0, 0.147, 0.3916, 0.1274, 1.0, 0.147, 0.3916, 0.1274, 1.0, 0.147, 0.3916, 0.1274, 1.0, 0.147, 0.3916, 0.1274, 1.0, 0.147, 0.3916, 0.1274, 1.0, 0.147, 0.3916, 0.1274, 1.0, 0.147, 0.3916, 0.1274, 1.0, 0.147, 0.3916, 0.1274, 1.0, 0.147, 0.3916, 0.1274, 1.0, 0.147, 0.3916, 0.1274, 1.0, 0.147, 0.3916, 0.1274, 1.0, 0.147, 0.3916, 0.1274, 1.0, 0.147, 0.3916, 0.1274, 1.0, 0.147, 0.3916, 0.1274, 1.0, 0.147, 0.3916, 0.1274, 1.0, 0.147, 0.3916, 0.1274, 1.0, 0.147, 0.3916, 0.1274, 1.0, 0.147, 0.3916, 0.1274, 1.0, 0.147, 0.3916, 0.1274, 1.0, 0.147, 0.3916, 0.1274, 1.0, 0.147, 0.3916, 0.1274, 1.0, 0.147, 0.3916, 0.1274, 1.0, 0.147, 0.3916, 0.1274, 1.0, 0.147, 0.3916, 0.1274, 1.0, 0.147, 0.3916, 0.1274, 1.0, 0.147, 0.3916, 0.1274, 1.0, 0.147, 0.3916, 0.1274, 1.0, 0.147, 0.3916, 0.1274, 1.0, 0.147, 0.3916, 0.1274, 1.0, 0.147, 0.3916, 0.1274, 1.0, 0.147, 0.3916, 0.1274, 1.0, 0.147, 0.3916, 0.1274, 1.0, 0.147, 0.3916, 0.1274, 1.0, 0.147, 0.3916, 0.1274, 1.0, 0.147, 0.3916, 0.1274, 1.0, 0.147, 0.3916, 0.1274, 1.0, 0.147, 0.3916, 0.1274, 1.0, 0.147, 0.3916, 0.1274, 1.0, 0.147, 0.3916, 0.1274, 1.0, 0.147, 0.3916, 0.1274, 1.0, 0.147, 0.3916, 0.1274, 1.0, 0.147, 0.3916, 0.1274, 1.0, 0.147, 0.3916, 0.1274, 1.0, 0.147, 0.3916, 0.1274, 1.0, 0.147, 0.3916, 0.1274, 1.0, 0.147, 0.3916, 0.1274, 1.0, 0.147, 0.3916, 0.1274, 1.0, 0.147, 0.3916, 0.1274, 1.0, 0.147, 0.3916, 0.1274, 1.0, 0.147, 0.3916, 0.1274, 1.0, 0.147, 0.3916, 0.1274, 1.0, 0.147, 0.3916, 0.1274, 1.0, 0.147, 0.3916, 0.1274, 1.0, 0.147, 0.3916, 0.1274, 1.0, 0.147, 0.3916, 0.1274, 1.0, 0.147, 0.3916, 0.1274, 1.0, 0.147, 0.3916, 0.1274, 1.0, 0.147, 0.3916, 0.1274, 1.0, 0.147, 0.3916, 0.1274, 1.0, 0.147, 0.3916, 0.1274, 1.0, 0.147, 0.3916, 0.1274, 1.0, 0.147, 0.3916, 0.1274, 1.0, 0.147, 0.3916, 0.1274, 1.0, 0.147, 0.3916, 0.1274, 1.0, 0.147, 0.3916, 0.1274, 1.0, 0.147, 0.3916, 0.1274, 1.0, 0.147, 0.3916, 0.1274, 1.0, 0.147, 0.3916, 0.1274, 1.0, 0.147, 0.3916, 0.1274, 1.0, 0.147, 0.3916, 0.1274, 1.0, 0.147, 0.3916, 0.1274, 1.0, 0.147, 0.3916, 0.1274, 1.0, 0.147, 0.3916, 0.1274, 1.0, 0.147, 0.3916, 0.1274, 1.0, 0.147, 0.3916, 0.1274, 1.0, 0.147, 0.3916, 0.1274, 1.0, 0.147, 0.3916, 0.1274, 1.0, 0.147, 0.3916, 0.1274, 1.0, 0.147, 0.3916, 0.1274, 1.0, 0.147, 0.3916, 0.1274, 1.0, 0.147, 0.3916, 0.1274, 1.0, 0.147, 0.3916, 0.1274, 1.0, 0.147, 0.3916, 0.1274, 1.0, 0.147, 0.3916, 0.1274, 1.0, 0.147, 0.3916, 0.1274, 1.0, 0.147, 0.3916, 0.1274, 1.0, 0.147, 0.3916, 0.1274, 1.0, 0.147, 0.3916, 0.1274, 1.0, 0.147, 0.3916, 0.1274, 1.0, 0.147, 0.3916, 0.1274, 1.0, 0.147, 0.3916, 0.1274, 1.0, 0.147, 0.3916, 0.1274, 1.0, 0.147, 0.3916, 0.1274, 1.0, 0.147, 0.3916, 0.1274, 1.0, 0.147, 0.3916, 0.1274, 1.0, 0.147, 0.3916, 0.1274, 1.0, 0.147, 0.3916, 0.1274, 1.0, 0.147, 0.3916, 0.1274, 1.0, 0.147, 0.3916, 0.1274, 1.0, 0.147, 0.3916, 0.1274, 1.0, 0.147, 0.3916, 0.1274, 1.0, 0.147, 0.3916, 0.1274, 1.0, 0.147, 0.3916, 0.1274, 1.0, 0.147, 0.3916, 0.1274, 1.0, 0.147, 0.3916, 0.1274, 1.0, 0.147, 0.3916, 0.1274, 1.0, 0.147, 0.3916, 0.1274, 1.0, 0.147, 0.3916, 0.1274, 1.0, 0.147, 0.3916, 0.1274, 1.0, 0.147, 0.3916, 0.1274, 1.0, 0.147, 0.3916, 0.1274, 1.0, 0.147, 0.3916, 0.1274, 1.0, 0.147, 0.3916, 0.1274, 1.0, 0.147, 0.3916, 0.1274, 1.0, 0.147, 0.3916, 0.1274, 1.0, 0.147, 0.3916, 0.1274, 1.0, 0.147, 0.3916, 0.1274, 1.0, 0.147, 0.3916, 0.1274, 1.0, 0.147, 0.3916, 0.1274, 1.0, 0.147, 0.3916, 0.1274, 1.0, 0.147, 0.3916, 0.1274, 1.0, 0.147, 0.3916, 0.1274, 1.0, 0.147, 0.3916, 0.1274, 1.0, 0.147, 0.3916, 0.1274, 1.0, 0.147, 0.3916, 0.1274, 1.0, 0.147, 0.3916, 0.1274, 1.0, 0.147, 0.3916, 0.1274, 1.0, 0.147, 0.3916, 0.1274, 1.0, 0.147, 0.3916, 0.1274, 1.0, 0.147, 0.3916, 0.1274, 1.0, 0.147, 0.3916, 0.1274, 1.0, 0.147, 0.3916, 0.1274, 1.0, 0.147, 0.3916, 0.1274, 1.0, 0.147, 0.3916, 0.1274, 1.0, 0.147, 0.3916, 0.1274, 1.0, 0.147, 0.3916, 0.1274, 1.0, 0.147, 0.3916, 0.1274, 1.0, 0.147, 0.3916, 0.1274, 1.0, 0.147, 0.3916, 0.1274, 1.0, 0.147, 0.3916, 0.1274, 1.0, 0.147, 0.3916, 0.1274, 1.0, 0.147, 0.3916, 0.1274, 1.0, 0.147, 0.3916, 0.1274, 1.0, 0.147, 0.3916, 0.1274, 1.0, 0.147, 0.3916, 0.1274, 1.0, 0.147, 0.3916, 0.1274, 1.0, 0.147, 0.3916, 0.1274, 1.0, 0.147, 0.3916, 0.1274, 1.0, 0.147, 0.3916, 0.1274, 1.0, 0.147, 0.3916, 0.1274, 1.0, 0.147, 0.3916, 0.1274, 1.0, 0.147, 0.3916, 0.1274, 1.0, 0.147, 0.3916, 0.1274, 1.0, 0.147, 0.3916, 0.1274, 1.0, 0.147, 0.3916, 0.1274, 1.0, 0.147, 0.3916, 0.1274, 1.0, 0.147, 0.3916, 0.1274, 1.0, 0.147, 0.3916, 0.1274, 1.0, 0.147, 0.3916, 0.1274, 1.0, 0.147, 0.3916, 0.1274, 1.0, 0.147, 0.3916, 0.1274, 1.0, 0.147, 0.3916, 0.1274, 1.0, 0.147, 0.3916, 0.1274, 1.0, 0.147, 0.3916, 0.1274, 1.0, 0.147, 0.3916, 0.1274, 1.0, 0.147, 0.3916, 0.1274, 1.0, 0.147, 0.3916, 0.1274, 1.0, 0.147, 0.3916, 0.1274, 1.0, 0.147, 0.3916, 0.1274, 1.0, 0.147, 0.3916, 0.1274, 1.0, 0.147, 0.3916, 0.1274, 1.0, 0.147, 0.3916, 0.1274, 1.0, 0.147, 0.3916, 0.1274, 1.0, 0.147, 0.3916, 0.1274, 1.0, 0.147, 0.3916, 0.1274, 1.0, 0.147, 0.3916, 0.1274, 1.0, 0.147, 0.3916, 0.1274, 1.0, 0.147, 0.3916, 0.1274, 1.0, 0.147, 0.3916, 0.1274, 1.0, 0.147, 0.3916, 0.1274, 1.0, 0.147, 0.3916, 0.1274, 1.0, 0.147, 0.3916, 0.1274, 1.0, 0.147, 0.3916, 0.1274, 1.0, 0.147, 0.3916, 0.1274, 1.0, 0.147, 0.3916, 0.1274, 1.0, 0.147, 0.3916, 0.1274, 1.0, 0.147, 0.3916, 0.1274, 1.0, 0.147, 0.3916, 0.1274, 1.0, 0.147, 0.3916, 0.1274, 1.0, 0.147, 0.3916, 0.1274, 1.0, 0.147, 0.3916, 0.1274, 1.0, 0.147, 0.3916, 0.1274, 1.0, 0.147, 0.3916, 0.1274, 1.0, 0.147, 0.3916, 0.1274, 1.0, 0.147, 0.3916, 0.1274, 1.0, 0.147, 0.3916, 0.1274, 1.0, 0.147, 0.3916, 0.1274, 1.0, 0.147, 0.3916, 0.1274, 1.0, 0.147, 0.3916, 0.1274, 1.0, 0.147, 0.3916, 0.1274, 1.0, 0.147, 0.3916, 0.1274, 1.0, 0.147, 0.3916, 0.1274, 1.0, 0.147, 0.3916, 0.1274, 1.0, 0.147, 0.3916, 0.1274, 1.0, 0.147, 0.3916, 0.1274, 1.0, 0.147, 0.3916, 0.1274, 1.0, 0.147, 0.3916, 0.1274, 1.0, 0.147, 0.3916, 0.1274, 1.0, 0.147, 0.3916, 0.1274, 1.0, 0.147, 0.3916, 0.1274, 1.0, 0.147, 0.3916, 0.1274, 1.0, 0.147, 0.3916, 0.1274, 1.0, 0.147, 0.3916, 0.1274, 1.0, 0.147, 0.3916, 0.1274, 1.0, 0.147, 0.3916, 0.1274, 1.0, 0.147, 0.3916, 0.1274, 1.0, 0.147, 0.3916, 0.1274, 1.0, 0.147, 0.3916, 0.1274, 1.0, 0.147, 0.3916, 0.1274, 1.0, 0.147, 0.3916, 0.1274, 1.0, 0.147, 0.3916, 0.1274, 1.0, 0.147, 0.3916, 0.1274, 1.0, 0.147, 0.3916, 0.1274, 1.0, 0.147, 0.3916, 0.1274, 1.0, 0.147, 0.3916, 0.1274, 1.0, 0.147, 0.3916, 0.1274, 1.0, 0.147, 0.3916, 0.1274, 1.0, 0.147, 0.3916, 0.1274, 1.0, 0.147, 0.3916, 0.1274, 1.0, 0.147, 0.3916, 0.1274, 1.0, 0.147, 0.3916, 0.1274, 1.0, 0.147, 0.3916, 0.1274, 1.0, 0.147, 0.3916, 0.1274, 1.0, 0.147, 0.3916, 0.1274, 1.0, 0.147, 0.3916, 0.1274, 1.0, 0.147, 0.3916, 0.1274, 1.0, 0.147, 0.3916, 0.1274, 1.0, 0.147, 0.3916, 0.1274, 1.0, 0.147, 0.3916, 0.1274, 1.0, 0.147, 0.3916, 0.1274, 1.0, 0.147, 0.3916, 0.1274, 1.0, 0.147, 0.3916, 0.1274, 1.0, 0.147, 0.3916, 0.1274, 1.0, 0.147, 0.3916, 0.1274, 1.0, 0.147, 0.3916, 0.1274, 1.0, 0.147, 0.3916, 0.1274, 1.0, 0.147, 0.3916, 0.1274, 1.0, 0.147, 0.3916, 0.1274, 1.0, 0.147, 0.3916, 0.1274, 1.0, 0.147, 0.3916, 0.1274, 1.0, 0.147, 0.3916, 0.1274, 1.0, 0.147, 0.3916, 0.1274, 1.0, 0.147, 0.3916, 0.1274, 1.0, 0.147, 0.3916, 0.1274, 1.0, 0.147, 0.3916, 0.1274, 1.0, 0.147, 0.3916, 0.1274, 1.0, 0.147, 0.3916, 0.1274, 1.0, 0.147, 0.3916, 0.1274, 1.0, 0.147, 0.3916, 0.1274, 1.0, 0.147, 0.3916, 0.1274, 1.0, 0.147, 0.3916, 0.1274, 1.0, 0.147, 0.3916, 0.1274, 1.0, 0.147, 0.3916, 0.1274, 1.0, 0.147, 0.3916, 0.1274, 1.0, 0.147, 0.3916, 0.1274, 1.0, 0.147, 0.3916, 0.1274, 1.0, 0.147, 0.3916, 0.1274, 1.0, 0.147, 0.3916, 0.1274, 1.0, 0.147, 0.3916, 0.1274, 1.0, 0.147, 0.3916, 0.1274, 1.0, 0.147, 0.3916, 0.1274, 1.0, 0.147, 0.3916, 0.1274, 1.0, 0.147, 0.3916, 0.1274, 1.0, 0.147, 0.3916, 0.1274, 1.0, 0.147, 0.3916, 0.1274, 1.0, 0.147, 0.3916, 0.1274, 1.0, 0.147, 0.3916, 0.1274, 1.0, 0.147, 0.3916, 0.1274, 1.0, 0.147, 0.3916, 0.1274, 1.0, 0.147, 0.3916, 0.1274, 1.0, 0.147, 0.3916, 0.1274, 1.0, 0.147, 0.3916, 0.1274, 1.0, 0.147, 0.3916, 0.1274, 1.0, 0.147, 0.3916, 0.1274, 1.0, 0.147, 0.3916, 0.1274, 1.0, 0.147, 0.3916, 0.1274, 1.0, 0.147, 0.3916, 0.1274, 1.0, 0.147, 0.3916, 0.1274, 1.0, 0.147, 0.3916, 0.1274, 1.0, 0.147, 0.3916, 0.1274, 1.0, 0.147, 0.3916, 0.1274, 1.0, 0.147, 0.3916, 0.1274, 1.0, 0.147, 0.3916, 0.1274, 1.0, 0.147, 0.3916, 0.1274, 1.0, 0.147, 0.3916, 0.1274, 1.0, 0.147, 0.3916, 0.1274, 1.0, 0.147, 0.3916, 0.1274, 1.0, 0.147, 0.3916, 0.1274, 1.0, 0.147, 0.3916, 0.1274, 1.0, 0.147, 0.3916, 0.1274, 1.0, 0.147, 0.3916, 0.1274, 1.0, 0.147, 0.3916, 0.1274, 1.0, 0.147, 0.3916, 0.1274, 1.0, 0.147, 0.3916, 0.1274, 1.0, 0.147, 0.3916, 0.1274, 1.0, 0.147, 0.3916, 0.1274, 1.0, 0.147, 0.3916, 0.1274, 1.0, 0.147, 0.3916, 0.1274, 1.0, 0.147, 0.3916, 0.1274, 1.0, 0.147, 0.3916, 0.1274, 1.0, 0.147, 0.3916, 0.1274, 1.0, 0.147, 0.3916, 0.1274, 1.0, 0.147, 0.3916, 0.1274, 1.0, 0.147, 0.3916, 0.1274, 1.0, 0.147, 0.3916, 0.1274, 1.0, 0.147, 0.3916, 0.1274, 1.0, 0.147, 0.3916, 0.1274, 1.0, 0.147, 0.3916, 0.1274, 1.0, 0.147, 0.3916, 0.1274, 1.0, 0.147, 0.3916, 0.1274, 1.0, 0.147, 0.3916, 0.1274, 1.0, 0.147, 0.3916, 0.1274, 1.0, 0.147, 0.3916, 0.1274, 1.0, 0.147, 0.3916, 0.1274, 1.0, 0.147, 0.3916, 0.1274, 1.0, 0.147, 0.3916, 0.1274, 1.0, 0.147, 0.3916, 0.1274, 1.0, 0.147, 0.3916, 0.1274, 1.0, 0.147, 0.3916, 0.1274, 1.0, 0.147, 0.3916, 0.1274, 1.0, 0.147, 0.3916, 0.1274, 1.0, 0.147, 0.3916, 0.1274, 1.0, 0.147, 0.3916, 0.1274, 1.0, 0.147, 0.3916, 0.1274, 1.0, 0.147, 0.3916, 0.1274, 1.0, 0.147, 0.3916, 0.1274, 1.0, 0.147, 0.3916, 0.1274, 1.0, 0.147, 0.3916, 0.1274, 1.0, 0.147, 0.3916, 0.1274, 1.0, 0.147, 0.3916, 0.1274, 1.0, 0.147, 0.3916, 0.1274, 1.0, 0.147, 0.3916, 0.1274, 1.0, 0.147, 0.3916, 0.1274, 1.0, 0.147, 0.3916, 0.1274, 1.0, 0.147, 0.3916, 0.1274, 1.0, 0.147, 0.3916, 0.1274, 1.0, 0.147, 0.3916, 0.1274, 1.0, 0.147, 0.3916, 0.1274, 1.0, 0.147, 0.3916, 0.1274, 1.0, 0.147, 0.3916, 0.1274, 1.0, 0.147, 0.3916, 0.1274, 1.0, 0.147, 0.3916, 0.1274, 1.0, 0.147, 0.3916, 0.1274, 1.0, 0.147, 0.3916, 0.1274, 1.0, 0.147, 0.3916, 0.1274, 1.0, 0.147, 0.3916, 0.1274, 1.0, 0.147, 0.3916, 0.1274, 1.0, 0.147, 0.3916, 0.1274, 1.0, 0.147, 0.3916, 0.1274, 1.0, 0.147, 0.3916, 0.1274, 1.0, 0.147, 0.3916, 0.1274, 1.0, 0.147, 0.3916, 0.1274, 1.0, 0.147, 0.3916, 0.1274, 1.0, 0.147, 0.3916, 0.1274, 1.0, 0.147, 0.3916, 0.1274, 1.0, 0.147, 0.3916, 0.1274, 1.0, 0.147, 0.3916, 0.1274, 1.0, 0.147, 0.3916, 0.1274, 1.0, 0.147, 0.3916, 0.1274, 1.0, 0.147, 0.3916, 0.1274, 1.0, 0.147, 0.3916, 0.1274, 1.0, 0.147, 0.3916, 0.1274, 1.0, 0.147, 0.3916, 0.1274, 1.0, 0.147, 0.3916, 0.1274, 1.0, 0.147, 0.3916, 0.1274, 1.0, 0.147, 0.3916, 0.1274, 1.0, 0.147, 0.3916, 0.1274, 1.0, 0.147, 0.3916, 0.1274, 1.0, 0.147, 0.3916, 0.1274, 1.0, 0.147, 0.3916, 0.1274, 1.0, 0.147, 0.3916, 0.1274, 1.0, 0.147, 0.3916, 0.1274, 1.0, 0.147, 0.3916, 0.1274, 1.0, 0.147, 0.3916, 0.1274, 1.0, 0.147, 0.3916, 0.1274, 1.0, 0.147, 0.3916, 0.1274, 1.0, 0.147, 0.3916, 0.1274, 1.0, 0.147, 0.3916, 0.1274, 1.0, 0.147, 0.3916, 0.1274, 1.0, 0.147, 0.3916, 0.1274, 1.0, 0.147, 0.3916, 0.1274, 1.0, 0.147, 0.3916, 0.1274, 1.0, 0.147, 0.3916, 0.1274, 1.0, 0.147, 0.3916, 0.1274, 1.0, 0.147, 0.3916, 0.1274, 1.0, 0.147, 0.3916, 0.1274, 1.0, 0.147, 0.3916, 0.1274, 1.0, 0.147, 0.3916, 0.1274, 1.0, 0.147, 0.3916, 0.1274, 1.0, 0.147, 0.3916, 0.1274, 1.0, 0.147, 0.3916, 0.1274, 1.0, 0.147, 0.3916, 0.1274, 1.0, 0.147, 0.3916, 0.1274, 1.0, 0.147, 0.3916, 0.1274, 1.0, 0.147, 0.3916, 0.1274, 1.0, 0.147, 0.3916, 0.1274, 1.0, 0.147, 0.3916, 0.1274, 1.0, 0.147, 0.3916, 0.1274, 1.0, 0.147, 0.3916, 0.1274, 1.0, 0.147, 0.3916, 0.1274, 1.0, 0.147, 0.3916, 0.1274, 1.0, 0.147, 0.3916, 0.1274, 1.0, 0.147, 0.3916, 0.1274, 1.0, 0.147, 0.3916, 0.1274, 1.0, 0.147, 0.3916, 0.1274, 1.0, 0.147, 0.3916, 0.1274, 1.0, 0.147, 0.3916, 0.1274, 1.0, 0.147, 0.3916, 0.1274, 1.0, 0.147, 0.3916, 0.1274, 1.0, 0.147, 0.3916, 0.1274, 1.0, 0.147, 0.3916, 0.1274, 1.0, 0.147, 0.3916, 0.1274, 1.0, 0.147, 0.3916, 0.1274, 1.0, 0.147, 0.3916, 0.1274, 1.0, 0.147, 0.3916, 0.1274, 1.0, 0.147, 0.3916, 0.1274, 1.0, 0.147, 0.3916, 0.1274, 1.0, 0.147, 0.3916, 0.1274, 1.0, 0.147, 0.3916, 0.1274, 1.0, 0.147, 0.3916, 0.1274, 1.0, 0.147, 0.3916, 0.1274, 1.0, 0.147, 0.3916, 0.1274, 1.0, 0.147, 0.3916, 0.1274, 1.0, 0.147, 0.3916, 0.1274, 1.0, 0.147, 0.3916, 0.1274, 1.0, 0.147, 0.3916, 0.1274, 1.0, 0.147, 0.3916, 0.1274, 1.0, 0.147, 0.3916, 0.1274, 1.0, 0.147, 0.3916, 0.1274, 1.0, 0.147, 0.3916, 0.1274, 1.0, 0.147, 0.3916, 0.1274, 1.0, 0.147, 0.3916, 0.1274, 1.0, 0.147, 0.3916, 0.1274, 1.0, 0.147, 0.3916, 0.1274, 1.0, 0.147, 0.3916, 0.1274, 1.0, 0.147, 0.3916, 0.1274, 1.0, 0.147, 0.3916, 0.1274, 1.0, 0.147, 0.3916, 0.1274, 1.0, 0.147, 0.3916, 0.1274, 1.0, 0.147, 0.3916, 0.1274, 1.0, 0.147, 0.3916, 0.1274, 1.0, 0.147, 0.3916, 0.1274, 1.0, 0.147, 0.3916, 0.1274, 1.0, 0.147, 0.3916, 0.1274, 1.0, 0.147, 0.3916, 0.1274, 1.0, 0.147, 0.3916, 0.1274, 1.0, 0.147, 0.3916, 0.1274, 1.0, 0.147, 0.3916, 0.1274, 1.0, 0.147, 0.3916, 0.1274, 1.0, 0.147, 0.3916, 0.1274, 1.0, 0.147, 0.3916, 0.1274, 1.0, 0.147, 0.3916, 0.1274, 1.0, 0.147, 0.3916, 0.1274, 1.0, 0.147, 0.3916, 0.1274, 1.0, 0.147, 0.3916, 0.1274, 1.0, 0.147, 0.3916, 0.1274, 1.0, 0.147, 0.3916, 0.1274, 1.0, 0.147, 0.3916, 0.1274, 1.0, 0.147, 0.3916, 0.1274, 1.0, 0.147, 0.3916, 0.1274, 1.0, 0.147, 0.3916, 0.1274, 1.0, 0.147, 0.3916, 0.1274, 1.0, 0.147, 0.3916, 0.1274, 1.0, 0.147, 0.3916, 0.1274, 1.0, 0.147, 0.3916, 0.1274, 1.0, 0.147, 0.3916, 0.1274, 1.0, 0.147, 0.3916, 0.1274, 1.0, 0.147, 0.3916, 0.1274, 1.0, 0.147, 0.3916, 0.1274, 1.0, 0.147, 0.3916, 0.1274, 1.0, 0.147, 0.3916, 0.1274, 1.0, 0.147, 0.3916, 0.1274, 1.0, 0.147, 0.3916, 0.1274, 1.0, 0.147, 0.3916, 0.1274, 1.0, 0.147, 0.3916, 0.1274, 1.0, 0.147, 0.3916, 0.1274, 1.0, 0.147, 0.3916, 0.1274, 1.0, 0.147, 0.3916, 0.1274, 1.0, 0.147, 0.3916, 0.1274, 1.0, 0.147, 0.3916, 0.1274, 1.0, 0.147, 0.3916, 0.1274, 1.0, 0.147, 0.3916, 0.1274, 1.0, 0.147, 0.3916, 0.1274, 1.0, 0.147, 0.3916, 0.1274, 1.0, 0.147, 0.3916, 0.1274, 1.0, 0.147, 0.3916, 0.1274, 1.0, 0.147, 0.3916, 0.1274, 1.0, 0.147, 0.3916, 0.1274, 1.0, 0.147, 0.3916, 0.1274, 1.0, 0.147, 0.3916, 0.1274, 1.0, 0.147, 0.3916, 0.1274, 1.0, 0.147, 0.3916, 0.1274, 1.0, 0.147, 0.3916, 0.1274, 1.0, 0.147, 0.3916, 0.1274, 1.0, 0.147, 0.3916, 0.1274, 1.0, 0.147, 0.3916, 0.1274, 1.0, 0.147, 0.3916, 0.1274, 1.0, 0.147, 0.3916, 0.1274, 1.0, 0.147, 0.3916, 0.1274, 1.0, 0.147, 0.3916, 0.1274, 1.0, 0.147, 0.3916, 0.1274, 1.0, 0.147, 0.3916, 0.1274, 1.0, 0.147, 0.3916, 0.1274, 1.0, 0.147, 0.3916, 0.1274, 1.0, 0.147, 0.3916, 0.1274, 1.0, 0.147, 0.3916, 0.1274, 1.0, 0.147, 0.3916, 0.1274, 1.0, 0.147, 0.3916, 0.1274, 1.0, 0.147, 0.3916, 0.1274, 1.0, 0.147, 0.3916, 0.1274, 1.0, 0.147, 0.3916, 0.1274, 1.0, 0.147, 0.3916, 0.1274, 1.0, 0.147, 0.3916, 0.1274, 1.0, 0.147, 0.3916, 0.1274, 1.0, 0.147, 0.3916, 0.1274, 1.0, 0.147, 0.3916, 0.1274, 1.0, 0.147, 0.3916, 0.1274, 1.0, 0.147, 0.3916, 0.1274, 1.0, 0.147, 0.3916, 0.1274, 1.0, 0.147, 0.3916, 0.1274, 1.0, 0.147, 0.3916, 0.1274, 1.0, 0.147, 0.3916, 0.1274, 1.0, 0.147, 0.3916, 0.1274, 1.0, 0.147, 0.3916, 0.1274, 1.0, 0.147, 0.3916, 0.1274, 1.0, 0.147, 0.3916, 0.1274, 1.0, 0.147, 0.3916, 0.1274, 1.0, 0.147, 0.3916, 0.1274, 1.0, 0.147, 0.3916, 0.1274, 1.0, 0.147, 0.3916, 0.1274, 1.0, 0.147, 0.3916, 0.1274, 1.0, 0.147, 0.3916, 0.1274, 1.0, 0.147, 0.3916, 0.1274, 1.0, 0.147, 0.3916, 0.1274, 1.0, 0.147, 0.3916, 0.1274, 1.0, 0.147, 0.3916, 0.1274, 1.0, 0.147, 0.3916, 0.1274, 1.0, 0.147, 0.3916, 0.1274, 1.0, 0.147, 0.3916, 0.1274, 1.0, 0.147, 0.3916, 0.1274, 1.0, 0.147, 0.3916, 0.1274, 1.0, 0.147, 0.3916, 0.1274, 1.0, 0.147, 0.3916, 0.1274, 1.0, 0.147, 0.3916, 0.1274, 1.0, 0.147, 0.3916, 0.1274, 1.0, 0.147, 0.3916, 0.1274, 1.0, 0.147, 0.3916, 0.1274, 1.0, 0.147, 0.3916, 0.1274, 1.0, 0.147, 0.3916, 0.1274, 1.0, 0.147, 0.3916, 0.1274, 1.0, 0.147, 0.3916, 0.1274, 1.0, 0.147, 0.3916, 0.1274, 1.0, 0.147, 0.3916, 0.1274, 1.0, 0.147, 0.3916, 0.1274, 1.0, 0.147, 0.3916, 0.1274, 1.0, 0.147, 0.3916, 0.1274, 1.0, 0.147, 0.3916, 0.1274, 1.0, 0.147, 0.3916, 0.1274, 1.0, 0.147, 0.3916, 0.1274, 1.0, 0.147, 0.3916, 0.1274, 1.0, 0.147, 0.3916, 0.1274, 1.0, 0.147, 0.3916, 0.1274, 1.0, 0.147, 0.3916, 0.1274, 1.0])
me_cube_001.use_remesh_preserve_volume = False
me_cube_001.use_remesh_preserve_attributes = False
me_cube_001.use_mirror_vertex_groups = False
me_cube_001.update()

# ---- objects
ob_cube_001 = bpy.data.objects.new('Cube.001', me_cube_009)
ob_cube_002 = bpy.data.objects.new('Cube.002', me_cube_002)
ob_solid = bpy.data.objects.new('Solid', me_solid)
ob_cone_001 = bpy.data.objects.new('Cone.001', me_cone_001)
ob_lamp = bpy.data.objects.new('Lamp', light_lamp)
ob_camera = bpy.data.objects.new('Camera', cam_camera)
ob_cube = bpy.data.objects.new('Cube', me_cube_001)

# ---- transforms, parenting, visibility, modifiers, constraints
ob_cube_001.location = (0.0, 0.0, 0.1913)
ob_cube_001.rotation_euler = (0.0, -0.0, -1.64)
ob_cube_001.scale = (0.04452, 0.04452, 0.2305)
ob_cube_001.lineart.crease_threshold = 0.0
_m = ob_cube_001.modifiers.new('Triangulate', 'TRIANGULATE')
ob_cube_002.location = (0.0, 1.015, 0.2504)
ob_cube_002.scale = (0.04452, 0.04452, 0.2305)
ob_cube_002.lineart.crease_threshold = 0.0
ob_solid.location = (0.0, 1.596, 0.1334)
ob_solid.scale = (0.5207, 0.5207, 0.5207)
ob_solid.lineart.crease_threshold = 0.0
ob_cone_001.location = (0.0, 0.8178, 0.1469)
ob_cone_001.scale = (0.1118, 0.1118, 0.362)
ob_cone_001.lineart.crease_threshold = 0.0
ob_lamp.location = (3.347, 0.8263, 5.278)
ob_lamp.rotation_euler = (0.6503, 0.05522, 1.866)
ob_lamp.scale = (0.7914, 0.8181, 0.8372)
ob_lamp.lock_rotations_4d = False
ob_lamp.empty_display_type = 'ARROWS'
ob_lamp.color = (0.0, 0.0, 0.0, 0.0)
ob_lamp.lineart.crease_threshold = 0.0
ob_camera.location = (7.481, -6.508, 5.344)
ob_camera.rotation_euler = (1.109, 0.01082, 0.8149)
ob_camera.lock_rotations_4d = False
ob_camera.empty_display_type = 'ARROWS'
ob_camera.color = (0.0, 0.0, 0.0, 0.0)
ob_camera.display_type = 'WIRE'
ob_camera.lineart.crease_threshold = 0.0
ob_cube.location = (0.0, -1.848, 0.3419)
ob_cube.scale = (0.04242, 0.08414, 0.1863)
ob_cube.lineart.crease_threshold = 0.0
_m = ob_cube.modifiers.new('Triangulate', 'TRIANGULATE')

# ---- collection membership
col_collection_1.objects.link(ob_cube_001)
col_collection_1.objects.link(ob_cube_002)
col_collection_1.objects.link(ob_solid)
col_collection_1.objects.link(ob_cone_001)
col_collection_1.objects.link(ob_lamp)
col_collection_1.objects.link(ob_camera)
col_collection_1.objects.link(ob_cube)

# ---- scene / render settings (as saved in the file)
scene.camera = ob_camera
scene.frame_start = 1; scene.frame_end = 250; scene.frame_set(1)
scene.render.engine = 'BLENDER_EEVEE_NEXT'
scene.render.resolution_percentage = 50
scene.render.dither_intensity = 0.0
scene.cycles.use_denoising = False
scene.cycles.samples = 128
scene.cycles.sampling_pattern = 'TABULATED_SOBOL'
scene.cycles.light_sampling_threshold = 0.0
scene.cycles.use_adaptive_sampling = False
scene.cycles.use_light_tree = False
scene.cycles.blur_glossy = 0.0
scene.cycles.sample_clamp_indirect = 0.0
scene.view_settings.view_transform = 'Standard'
bpy.context.view_layer.update()
